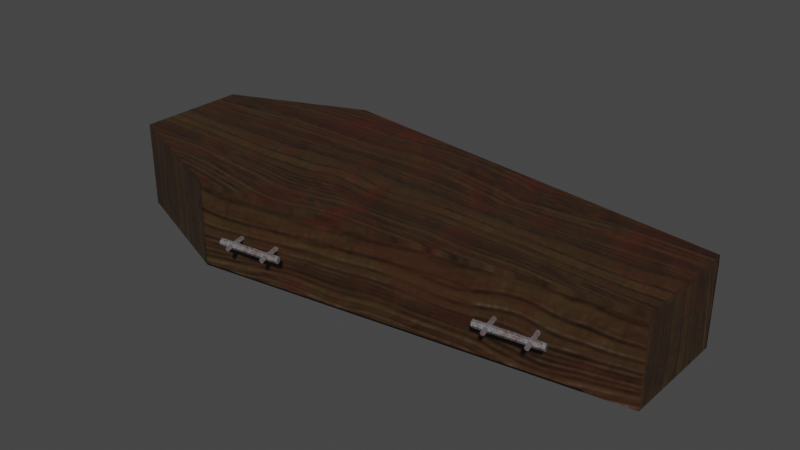 # Source: coffin.blend  (saved by Blender 5.2.45; exported with 4.5.12 LTS)
import bpy
from mathutils import Matrix  # noqa: F401  (used for matrix-valued properties, if any)

bpy.ops.wm.read_factory_settings(use_empty=True)
scene = bpy.context.scene
scene.name = 'Scene'

# ---- images (referenced by path relative to the original .blend; pixels are not part of the script)
import os
ASSET_DIR = os.environ.get("B2B_ASSET_DIR", "")  # directory of the original .blend (textures are referenced by path, not embedded)
HERE = os.path.dirname(os.path.abspath(__file__))  # packed textures are extracted next to this script under _unpacked/

def load_image(name, relpath, width, height, colorspace="sRGB"):
    """Load a texture the original file referenced (path relative to the .blend, or extracted next to this script)."""
    p = next((c for c in (os.path.join(HERE, relpath), os.path.join(ASSET_DIR, relpath)) if relpath and os.path.exists(c)), "")
    if p:
        img = bpy.data.images.load(p, check_existing=True)
        img.name = name
    else:  # same state as the original file: an image datablock whose file is absent (Cycles renders it pink)
        img = bpy.data.images.new(name, width, height)
        img.source = "FILE"
        img.filepath = "//" + (relpath or name)
    img.colorspace_settings.name = colorspace
    return img
img_coffin_1_001_n_png_001 = load_image('coffin_1_001_n.png.001', '_unpacked/coffin_1_001_n.fde47511.png', 512, 512, 'Non-Color')
img_coffin_001_d_png_001 = load_image('coffin_001_d.png.001', '_unpacked/coffin_001_d.a36c673b.png', 512, 512, 'sRGB')

# ---- materials (node trees are filled in below, after node groups)
mat_material = bpy.data.materials.new('Material')

# ---- material node trees
mat_material.use_nodes = True; mat_material.node_tree.nodes.clear()
_N = mat_material.node_tree.nodes; _L = mat_material.node_tree.links
n0 = _N.new('ShaderNodeBsdfPrincipled'); n0.name = 'Principled BSDF'; n0.location = (-200, 100)
n1 = _N.new('ShaderNodeOutputMaterial'); n1.name = 'Material Output'; n1.location = (200, 100)
n2 = _N.new('ShaderNodeTexImage'); n2.name = 'Image Texture'; n2.location = (-689, -130)
n2.image = img_coffin_1_001_n_png_001
n3 = _N.new('ShaderNodeTexImage'); n3.name = 'Image Texture.001'; n3.location = (-672, 193)
n3.image = img_coffin_001_d_png_001
n4 = _N.new('ShaderNodeNormalMap'); n4.name = 'Normal Map'; n4.location = (-396, -133)
_L.new(n0.outputs[0], n1.inputs[0])
_L.new(n3.outputs[0], n0.inputs[0])
_L.new(n2.outputs[0], n4.inputs[1])
_L.new(n4.outputs[0], n0.inputs[5])
n1.is_active_output = True

# ---- world
world_world = bpy.data.worlds.new('World'); scene.world = world_world
world_world.use_nodes = True; world_world.node_tree.nodes.clear()
_N = world_world.node_tree.nodes; _L = world_world.node_tree.links
n0 = _N.new('ShaderNodeOutputWorld'); n0.name = 'World Output'; n0.location = (300, 300)
n1 = _N.new('ShaderNodeBackground'); n1.name = 'Background'; n1.location = (10, 300)
n1.inputs[0].default_value = (0.05088, 0.05088, 0.05088, 1.0)
_L.new(n1.outputs[0], n0.inputs[0])
n0.is_active_output = True
world_world.color = (0.05088, 0.05088, 0.05088)
world_world.use_sun_shadow = False
world_world.sun_shadow_jitter_overblur = 0.0

# ---- meshes
me_plane_001 = bpy.data.meshes.new('Plane.001')
me_plane_001.from_pydata([(-1.0, -0.2, 0.0), (1.0, -0.2, 0.0), (-1.0, 0.2, 0.0), (1.0, 0.2, 0.0), (-0.5, -0.4, 0.0), (-0.5, 0.4, 0.0), (-0.98, 0.18, 0.02), (-0.98, -0.18, 0.02), (-0.5, -0.38, 0.02), (0.98, -0.18, 0.02), (0.98, 0.18, 0.02), (-0.5, 0.38, 0.02), (-1.0, -0.2, 0.29), (1.0, -0.2, 0.29), (-0.5, -0.4, 0.29), (-1.0, 0.2, 0.29), (1.0, 0.2, 0.29), (-0.5, 0.4, 0.29), (-0.98, -0.18, 0.29), (-0.5, -0.38, 0.29), (0.98, -0.18, 0.29), (-0.98, 0.18, 0.29), (0.98, 0.18, 0.29), (-0.5, 0.38, 0.29), (-0.15, -0.3972, 0.145), (-0.3777, -0.4252, 0.145), (-0.1483, -0.403, 0.1554), (-0.376, -0.431, 0.1554), (-0.1449, -0.4148, 0.1554), (-0.3727, -0.4428, 0.1554), (-0.1433, -0.4206, 0.145), (-0.371, -0.4486, 0.145), (-0.1449, -0.4148, 0.1346), (-0.3727, -0.4428, 0.1346), (-0.1483, -0.403, 0.1346), (-0.376, -0.431, 0.1346), (-0.3498, -0.3774, 0.145), (-0.3288, -0.4628, 0.145), (-0.3454, -0.3768, 0.1528), (-0.3244, -0.4622, 0.1528), (-0.3366, -0.3755, 0.1528), (-0.3156, -0.4609, 0.1528), (-0.3322, -0.3749, 0.145), (-0.3112, -0.4603, 0.145), (-0.3366, -0.3755, 0.1372), (-0.3156, -0.4609, 0.1372), (-0.3454, -0.3768, 0.1372), (-0.3244, -0.4622, 0.1372), (-0.2146, -0.3604, 0.145), (-0.1936, -0.4458, 0.145), (-0.2102, -0.3598, 0.1528), (-0.1892, -0.4452, 0.1528), (-0.2014, -0.3585, 0.1528), (-0.1804, -0.4439, 0.1528), (-0.197, -0.3579, 0.145), (-0.176, -0.4433, 0.145), (-0.2014, -0.3585, 0.1372), (-0.1804, -0.4439, 0.1372), (-0.2102, -0.3598, 0.1372), (-0.1892, -0.4452, 0.1372), (0.7108, -0.3261, 0.1372), (0.6898, -0.2407, 0.1372), (0.7196, -0.3249, 0.1372), (0.6986, -0.2395, 0.1372), (0.724, -0.3242, 0.145), (0.703, -0.2388, 0.145), (0.7196, -0.3249, 0.1528), (0.6986, -0.2395, 0.1528), (0.7108, -0.3261, 0.1528), (0.6898, -0.2407, 0.1528), (0.7064, -0.3267, 0.145), (0.6854, -0.2413, 0.145), (0.5756, -0.3431, 0.1372), (0.5546, -0.2577, 0.1372), (0.5844, -0.3419, 0.1372), (0.5634, -0.2565, 0.1372), (0.5888, -0.3412, 0.145), (0.5678, -0.2558, 0.145), (0.5844, -0.3419, 0.1528), (0.5634, -0.2565, 0.1528), (0.5756, -0.3431, 0.1528), (0.5546, -0.2577, 0.1528), (0.5712, -0.3437, 0.145), (0.5502, -0.2583, 0.145), (0.524, -0.312, 0.1346), (0.7517, -0.284, 0.1346), (0.5273, -0.3237, 0.1346), (0.7551, -0.2957, 0.1346), (0.529, -0.3296, 0.145), (0.7567, -0.3016, 0.145), (0.5273, -0.3237, 0.1554), (0.7551, -0.2957, 0.1554), (0.524, -0.312, 0.1554), (0.7517, -0.284, 0.1554), (0.5223, -0.3061, 0.145), (0.75, -0.2781, 0.145), (-0.15, 0.3966, 0.145), (-0.3777, 0.4246, 0.145), (-0.1483, 0.4025, 0.1346), (-0.376, 0.4305, 0.1346), (-0.1449, 0.4142, 0.1346), (-0.3727, 0.4422, 0.1346), (-0.1433, 0.4201, 0.145), (-0.371, 0.4481, 0.145), (-0.1449, 0.4142, 0.1554), (-0.3727, 0.4422, 0.1554), (-0.1483, 0.4025, 0.1554), (-0.376, 0.4305, 0.1554), (-0.3498, 0.3769, 0.145), (-0.3288, 0.4623, 0.145), (-0.3454, 0.3762, 0.1372), (-0.3244, 0.4616, 0.1372), (-0.3366, 0.375, 0.1372), (-0.3156, 0.4604, 0.1372), (-0.3322, 0.3744, 0.145), (-0.3112, 0.4598, 0.145), (-0.3366, 0.375, 0.1528), (-0.3156, 0.4604, 0.1528), (-0.3454, 0.3762, 0.1528), (-0.3244, 0.4616, 0.1528), (-0.2146, 0.3599, 0.145), (-0.1936, 0.4453, 0.145), (-0.2102, 0.3592, 0.1372), (-0.1892, 0.4446, 0.1372), (-0.2014, 0.358, 0.1372), (-0.1804, 0.4434, 0.1372), (-0.197, 0.3574, 0.145), (-0.176, 0.4428, 0.145), (-0.2014, 0.358, 0.1528), (-0.1804, 0.4434, 0.1528), (-0.2102, 0.3592, 0.1528), (-0.1892, 0.4446, 0.1528), (0.7108, 0.3261, 0.1528), (0.6898, 0.2407, 0.1528), (0.7196, 0.3248, 0.1528), (0.6986, 0.2394, 0.1528), (0.724, 0.3242, 0.145), (0.703, 0.2388, 0.145), (0.7196, 0.3248, 0.1372), (0.6986, 0.2394, 0.1372), (0.7108, 0.3261, 0.1372), (0.6898, 0.2407, 0.1372), (0.7064, 0.3267, 0.145), (0.6854, 0.2413, 0.145), (0.5756, 0.3431, 0.1528), (0.5546, 0.2577, 0.1528), (0.5844, 0.3418, 0.1528), (0.5634, 0.2564, 0.1528), (0.5888, 0.3412, 0.145), (0.5678, 0.2558, 0.145), (0.5844, 0.3418, 0.1372), (0.5634, 0.2564, 0.1372), (0.5756, 0.3431, 0.1372), (0.5546, 0.2577, 0.1372), (0.5712, 0.3437, 0.145), (0.5502, 0.2583, 0.145), (0.524, 0.3119, 0.1554), (0.7517, 0.2839, 0.1554), (0.5273, 0.3237, 0.1554), (0.7551, 0.2957, 0.1554), (0.529, 0.3295, 0.145), (0.7567, 0.3015, 0.145), (0.5273, 0.3237, 0.1346), (0.7551, 0.2957, 0.1346), (0.524, 0.3119, 0.1346), (0.7517, 0.2839, 0.1346), (0.5223, 0.3061, 0.145), (0.75, 0.2781, 0.145), (-1.0, -0.2, 0.29), (1.0, -0.2, 0.29), (-1.0, 0.2, 0.29), (1.0, 0.2, 0.29), (-0.5, -0.4, 0.29), (-0.5, 0.4, 0.29), (-1.0, 0.2, 0.31), (-1.0, -0.2, 0.31), (-0.5, -0.4, 0.31), (1.0, -0.2, 0.31), (1.0, 0.2, 0.31), (-0.5, 0.4, 0.31)], [], [(4, 5, 3, 1), (0, 2, 5, 4), (8, 9, 10, 11), (7, 8, 11, 6), (0, 4, 14, 12), (4, 1, 13, 14), (3, 5, 17, 16), (5, 2, 15, 17), (8, 7, 18, 19), (9, 8, 19, 20), (11, 10, 22, 23), (6, 11, 23, 21), (10, 9, 20, 22), (6, 21, 18, 7), (2, 0, 12, 15), (3, 16, 13, 1), (22, 20, 13, 16), (17, 23, 22, 16), (15, 21, 23, 17), (21, 15, 12, 18), (14, 19, 18, 12), (13, 20, 19, 14), (24, 25, 27, 26), (26, 27, 29, 28), (28, 29, 31, 30), (30, 31, 33, 32), (27, 25, 35, 33, 31, 29), (32, 33, 35, 34), (34, 35, 25, 24), (24, 26, 28, 30, 32, 34), (36, 37, 39, 38), (38, 39, 41, 40), (40, 41, 43, 42), (42, 43, 45, 44), (39, 37, 47, 45, 43, 41), (44, 45, 47, 46), (46, 47, 37, 36), (36, 38, 40, 42, 44, 46), (48, 49, 51, 50), (50, 51, 53, 52), (52, 53, 55, 54), (54, 55, 57, 56), (51, 49, 59, 57, 55, 53), (56, 57, 59, 58), (58, 59, 49, 48), (48, 50, 52, 54, 56, 58), (71, 69, 67, 65, 63, 61), (61, 60, 70, 71), (63, 62, 60, 61), (68, 70, 60, 62, 64, 66), (65, 64, 62, 63), (67, 66, 64, 65), (69, 68, 66, 67), (71, 70, 68, 69), (83, 81, 79, 77, 75, 73), (73, 72, 82, 83), (75, 74, 72, 73), (80, 82, 72, 74, 76, 78), (77, 76, 74, 75), (79, 78, 76, 77), (81, 80, 78, 79), (83, 82, 80, 81), (95, 93, 91, 89, 87, 85), (85, 84, 94, 95), (87, 86, 84, 85), (92, 94, 84, 86, 88, 90), (89, 88, 86, 87), (91, 90, 88, 89), (93, 92, 90, 91), (95, 94, 92, 93), (96, 97, 99, 98), (98, 99, 101, 100), (100, 101, 103, 102), (102, 103, 105, 104), (99, 97, 107, 105, 103, 101), (104, 105, 107, 106), (106, 107, 97, 96), (96, 98, 100, 102, 104, 106), (108, 109, 111, 110), (110, 111, 113, 112), (112, 113, 115, 114), (114, 115, 117, 116), (111, 109, 119, 117, 115, 113), (116, 117, 119, 118), (118, 119, 109, 108), (108, 110, 112, 114, 116, 118), (120, 121, 123, 122), (122, 123, 125, 124), (124, 125, 127, 126), (126, 127, 129, 128), (123, 121, 131, 129, 127, 125), (128, 129, 131, 130), (130, 131, 121, 120), (120, 122, 124, 126, 128, 130), (143, 141, 139, 137, 135, 133), (133, 132, 142, 143), (135, 134, 132, 133), (140, 142, 132, 134, 136, 138), (137, 136, 134, 135), (139, 138, 136, 137), (141, 140, 138, 139), (143, 142, 140, 141), (155, 153, 151, 149, 147, 145), (145, 144, 154, 155), (147, 146, 144, 145), (152, 154, 144, 146, 148, 150), (149, 148, 146, 147), (151, 150, 148, 149), (153, 152, 150, 151), (155, 154, 152, 153), (167, 165, 163, 161, 159, 157), (157, 156, 166, 167), (159, 158, 156, 157), (164, 166, 156, 158, 160, 162), (161, 160, 158, 159), (163, 162, 160, 161), (165, 164, 162, 163), (167, 166, 164, 165), (172, 169, 171, 173), (168, 172, 173, 170), (176, 179, 178, 177), (175, 174, 179, 176), (172, 168, 175, 176), (171, 169, 177, 178), (168, 170, 174, 175), (173, 171, 178, 179), (170, 173, 179, 174), (169, 172, 176, 177)])
_uv = me_plane_001.uv_layers.new(name='UVMap')
_uv.uv.foreach_set('vector', [0.791, 0.7926, 0.4933, 0.7926, 0.5677, 0.2344, 0.7166, 0.2344, 0.7166, 0.9786, 0.5677, 0.9786, 0.4933, 0.7926, 0.791, 0.7926, 0.5063, 0.7871, 0.5807, 0.2363, 0.7146, 0.2363, 0.7891, 0.7871, 0.5807, 0.9657, 0.5063, 0.7871, 0.7891, 0.7871, 0.7146, 0.9657, 0.7996, 0.0, 1.0, 0.0, 1.0, 0.1079, 0.7996, 0.1079, 1.0, 0.0, 1.0, 0.5609, 0.8925, 0.5609, 0.8925, 0.0, 0.7828, 0.5612, 0.7828, 2.98e-08, 0.8904, 2.98e-08, 0.8904, 0.5612, 1.0, 0.218, 0.7996, 0.218, 0.7996, 0.1101, 1.0, 0.1101, 0.9987, 0.2153, 0.8052, 0.218, 0.8038, 0.1176, 0.9972, 0.1148, 0.7828, 0.5545, 0.7828, 0.001268, 0.8828, 0.001267, 0.8828, 0.5545, 1.0, 0.0009524, 1.0, 0.5538, 0.9, 0.5538, 0.9, 0.0009554, 0.8052, 8.586e-10, 0.9987, 0.002764, 0.9972, 0.1032, 0.8038, 0.1005, 0.9926, 0.2158, 0.8586, 0.2158, 0.8586, 0.1154, 0.9926, 0.1154, 0.9926, 0.0, 0.9926, 0.1005, 0.8586, 0.1005, 0.8586, 1.788e-07, 1.0, 0.2158, 0.8512, 0.2158, 0.8512, 0.1079, 1.0, 0.1079, 1.0, -5.96e-08, 1.0, 0.1079, 0.8512, 0.1079, 0.8512, 0.0, 0.9926, 0.1154, 0.8586, 0.1154, 0.8512, 0.1079, 1.0, 0.1079, 0.8904, 2.98e-08, 0.9, 0.0009554, 0.9, 0.5538, 0.8904, 0.5612, 0.7996, 0.1101, 0.8038, 0.1005, 0.9972, 0.1032, 1.0, 0.1101, 0.9926, 0.1005, 1.0, 0.1079, 0.8512, 0.1079, 0.8586, 0.1005, 1.0, 0.1079, 0.9972, 0.1148, 0.8038, 0.1176, 0.7996, 0.1079, 0.8925, 0.5609, 0.8828, 0.5545, 0.8828, 0.001267, 0.8925, 0.0, 0.1289, 0.007812, 0.1289, 0.5, 0.1055, 0.4961, 0.1055, 0.007812, 0.1055, 0.007812, 0.1055, 0.4961, 0.07812, 0.4922, 0.07812, 0.003906, 0.07812, 0.003906, 0.07812, 0.4922, 0.05078, 0.4922, 0.05078, 0.0, 0.05078, 0.0, 0.05078, 0.4922, 0.02734, 0.4922, 0.02734, 0.003906, 0.2461, 0.2305, 0.2227, 0.2461, 0.1992, 0.2305, 0.1992, 0.207, 0.2227, 0.1914, 0.2461, 0.207, 0.02734, 0.003906, 0.02734, 0.4922, 0.0, 0.4961, 0.0, 0.007812, 0.1562, 0.007812, 0.1562, 0.4961, 0.1289, 0.5, 0.1289, 0.007812, 0.1797, 0.2461, 0.1562, 0.2305, 0.1562, 0.207, 0.1797, 0.1914, 0.1992, 0.207, 0.1992, 0.2305, 0.2891, 0.1914, 0.2891, 0.003906, 0.3086, 0.003906, 0.3086, 0.1914, 0.3086, 0.1914, 0.3086, 0.003906, 0.3281, 0.0, 0.3281, 0.1914, 0.3281, 0.1914, 0.3281, 0.0, 0.3477, 0.0, 0.3477, 0.1875, 0.3477, 0.1875, 0.3477, 0.0, 0.3672, 0.0, 0.3672, 0.1914, 0.2461, 0.2227, 0.2461, 0.2031, 0.2617, 0.1914, 0.2773, 0.2031, 0.2773, 0.2227, 0.2617, 0.2305, 0.3672, 0.1914, 0.3672, 0.0, 0.3867, 0.003906, 0.3867, 0.1914, 0.2695, 0.1914, 0.2695, 0.003906, 0.2891, 0.003906, 0.2891, 0.1914, 0.2266, 0.2461, 0.2461, 0.2539, 0.2461, 0.2734, 0.2266, 0.2812, 0.2109, 0.2734, 0.2109, 0.2539, 0.1758, 0.1914, 0.1758, 0.003906, 0.1953, 0.003906, 0.1953, 0.1914, 0.1953, 0.1914, 0.1953, 0.003906, 0.2148, 0.0, 0.2148, 0.1914, 0.2148, 0.1914, 0.2148, 0.0, 0.2305, 0.0, 0.2305, 0.1875, 0.2305, 0.1875, 0.2305, 0.0, 0.25, 0.0, 0.25, 0.1914, 0.2461, 0.2422, 0.2617, 0.2305, 0.2773, 0.2422, 0.2773, 0.2578, 0.2617, 0.2695, 0.2461, 0.2578, 0.25, 0.1914, 0.25, 0.0, 0.2695, 0.003906, 0.2695, 0.1914, 0.1562, 0.1914, 0.1562, 0.003906, 0.1758, 0.003906, 0.1758, 0.1914, 0.1953, 0.2461, 0.2109, 0.2539, 0.2109, 0.2734, 0.1953, 0.2812, 0.1797, 0.2734, 0.1797, 0.2539, 0.1953, 0.2461, 0.2109, 0.2539, 0.2109, 0.2734, 0.1953, 0.2812, 0.1797, 0.2734, 0.1797, 0.2539, 0.1562, 0.1914, 0.1562, 0.003906, 0.1758, 0.003906, 0.1758, 0.1914, 0.25, 0.1914, 0.25, 0.0, 0.2695, 0.003906, 0.2695, 0.1914, 0.2461, 0.2422, 0.2617, 0.2305, 0.2773, 0.2422, 0.2773, 0.2578, 0.2617, 0.2695, 0.2461, 0.2578, 0.2305, 0.1875, 0.2305, 0.0, 0.25, 0.0, 0.25, 0.1914, 0.2148, 0.1914, 0.2148, 0.0, 0.2305, 0.0, 0.2305, 0.1875, 0.1953, 0.1914, 0.1953, 0.003906, 0.2148, 0.0, 0.2148, 0.1914, 0.1758, 0.1914, 0.1758, 0.003906, 0.1953, 0.003906, 0.1953, 0.1914, 0.2266, 0.2461, 0.2461, 0.2539, 0.2461, 0.2734, 0.2266, 0.2812, 0.2109, 0.2734, 0.2109, 0.2539, 0.2695, 0.1914, 0.2695, 0.003906, 0.2891, 0.003906, 0.2891, 0.1914, 0.3672, 0.1914, 0.3672, 0.0, 0.3867, 0.003906, 0.3867, 0.1914, 0.2461, 0.2227, 0.2461, 0.2031, 0.2617, 0.1914, 0.2773, 0.2031, 0.2773, 0.2227, 0.2617, 0.2305, 0.3477, 0.1875, 0.3477, 0.0, 0.3672, 0.0, 0.3672, 0.1914, 0.3281, 0.1914, 0.3281, 0.0, 0.3477, 0.0, 0.3477, 0.1875, 0.3086, 0.1914, 0.3086, 0.003906, 0.3281, 0.0, 0.3281, 0.1914, 0.2891, 0.1914, 0.2891, 0.003906, 0.3086, 0.003906, 0.3086, 0.1914, 0.1797, 0.2461, 0.1562, 0.2305, 0.1562, 0.207, 0.1797, 0.1914, 0.1992, 0.207, 0.1992, 0.2305, 0.1562, 0.007812, 0.1562, 0.4961, 0.1289, 0.5, 0.1289, 0.007812, 0.02734, 0.003906, 0.02734, 0.4922, 0.0, 0.4961, 0.0, 0.007812, 0.2461, 0.2305, 0.2227, 0.2461, 0.1992, 0.2305, 0.1992, 0.207, 0.2227, 0.1914, 0.2461, 0.207, 0.05078, 0.0, 0.05078, 0.4922, 0.02734, 0.4922, 0.02734, 0.003906, 0.07812, 0.003906, 0.07812, 0.4922, 0.05078, 0.4922, 0.05078, 0.0, 0.1055, 0.007812, 0.1055, 0.4961, 0.07812, 0.4922, 0.07812, 0.003906, 0.1289, 0.007812, 0.1289, 0.5, 0.1055, 0.4961, 0.1055, 0.007812, 0.1289, 0.007812, 0.1289, 0.5, 0.1055, 0.4961, 0.1055, 0.007812, 0.1055, 0.007812, 0.1055, 0.4961, 0.07812, 0.4922, 0.07812, 0.003906, 0.07812, 0.003906, 0.07812, 0.4922, 0.05078, 0.4922, 0.05078, 0.0, 0.05078, 0.0, 0.05078, 0.4922, 0.02734, 0.4922, 0.02734, 0.003906, 0.2461, 0.2305, 0.2227, 0.2461, 0.1992, 0.2305, 0.1992, 0.207, 0.2227, 0.1914, 0.2461, 0.207, 0.02734, 0.003906, 0.02734, 0.4922, 0.0, 0.4961, 0.0, 0.007812, 0.1562, 0.007812, 0.1562, 0.4961, 0.1289, 0.5, 0.1289, 0.007812, 0.1797, 0.2461, 0.1562, 0.2305, 0.1562, 0.207, 0.1797, 0.1914, 0.1992, 0.207, 0.1992, 0.2305, 0.2891, 0.1914, 0.2891, 0.003906, 0.3086, 0.003906, 0.3086, 0.1914, 0.3086, 0.1914, 0.3086, 0.003906, 0.3281, 0.0, 0.3281, 0.1914, 0.3281, 0.1914, 0.3281, 0.0, 0.3477, 0.0, 0.3477, 0.1875, 0.3477, 0.1875, 0.3477, 0.0, 0.3672, 0.0, 0.3672, 0.1914, 0.2461, 0.2227, 0.2461, 0.2031, 0.2617, 0.1914, 0.2773, 0.2031, 0.2773, 0.2227, 0.2617, 0.2305, 0.3672, 0.1914, 0.3672, 0.0, 0.3867, 0.003906, 0.3867, 0.1914, 0.2695, 0.1914, 0.2695, 0.003906, 0.2891, 0.003906, 0.2891, 0.1914, 0.2266, 0.2461, 0.2461, 0.2539, 0.2461, 0.2734, 0.2266, 0.2812, 0.2109, 0.2734, 0.2109, 0.2539, 0.1758, 0.1914, 0.1758, 0.003906, 0.1953, 0.003906, 0.1953, 0.1914, 0.1953, 0.1914, 0.1953, 0.003906, 0.2148, 0.0, 0.2148, 0.1914, 0.2148, 0.1914, 0.2148, 0.0, 0.2305, 0.0, 0.2305, 0.1875, 0.2305, 0.1875, 0.2305, 0.0, 0.25, 0.0, 0.25, 0.1914, 0.2461, 0.2422, 0.2617, 0.2305, 0.2773, 0.2422, 0.2773, 0.2578, 0.2617, 0.2695, 0.2461, 0.2578, 0.25, 0.1914, 0.25, 0.0, 0.2695, 0.003906, 0.2695, 0.1914, 0.1562, 0.1914, 0.1562, 0.003906, 0.1758, 0.003906, 0.1758, 0.1914, 0.1953, 0.2461, 0.2109, 0.2539, 0.2109, 0.2734, 0.1953, 0.2812, 0.1797, 0.2734, 0.1797, 0.2539, 0.1953, 0.2461, 0.2109, 0.2539, 0.2109, 0.2734, 0.1953, 0.2812, 0.1797, 0.2734, 0.1797, 0.2539, 0.1562, 0.1914, 0.1562, 0.003906, 0.1758, 0.003906, 0.1758, 0.1914, 0.25, 0.1914, 0.25, 0.0, 0.2695, 0.003906, 0.2695, 0.1914, 0.2461, 0.2422, 0.2617, 0.2305, 0.2773, 0.2422, 0.2773, 0.2578, 0.2617, 0.2695, 0.2461, 0.2578, 0.2305, 0.1875, 0.2305, 0.0, 0.25, 0.0, 0.25, 0.1914, 0.2148, 0.1914, 0.2148, 0.0, 0.2305, 0.0, 0.2305, 0.1875, 0.1953, 0.1914, 0.1953, 0.003906, 0.2148, 0.0, 0.2148, 0.1914, 0.1758, 0.1914, 0.1758, 0.003906, 0.1953, 0.003906, 0.1953, 0.1914, 0.2266, 0.2461, 0.2461, 0.2539, 0.2461, 0.2734, 0.2266, 0.2812, 0.2109, 0.2734, 0.2109, 0.2539, 0.2695, 0.1914, 0.2695, 0.003906, 0.2891, 0.003906, 0.2891, 0.1914, 0.3672, 0.1914, 0.3672, 0.0, 0.3867, 0.003906, 0.3867, 0.1914, 0.2461, 0.2227, 0.2461, 0.2031, 0.2617, 0.1914, 0.2773, 0.2031, 0.2773, 0.2227, 0.2617, 0.2305, 0.3477, 0.1875, 0.3477, 0.0, 0.3672, 0.0, 0.3672, 0.1914, 0.3281, 0.1914, 0.3281, 0.0, 0.3477, 0.0, 0.3477, 0.1875, 0.3086, 0.1914, 0.3086, 0.003906, 0.3281, 0.0, 0.3281, 0.1914, 0.2891, 0.1914, 0.2891, 0.003906, 0.3086, 0.003906, 0.3086, 0.1914, 0.1797, 0.2461, 0.1562, 0.2305, 0.1562, 0.207, 0.1797, 0.1914, 0.1992, 0.207, 0.1992, 0.2305, 0.1562, 0.007812, 0.1562, 0.4961, 0.1289, 0.5, 0.1289, 0.007812, 0.02734, 0.003906, 0.02734, 0.4922, 0.0, 0.4961, 0.0, 0.007812, 0.2461, 0.2305, 0.2227, 0.2461, 0.1992, 0.2305, 0.1992, 0.207, 0.2227, 0.1914, 0.2461, 0.207, 0.05078, 0.0, 0.05078, 0.4922, 0.02734, 0.4922, 0.02734, 0.003906, 0.07812, 0.003906, 0.07812, 0.4922, 0.05078, 0.4922, 0.05078, 0.0, 0.1055, 0.007812, 0.1055, 0.4961, 0.07812, 0.4922, 0.07812, 0.003906, 0.1289, 0.007812, 0.1289, 0.5, 0.1055, 0.4961, 0.1055, 0.007812, 0.7949, 0.7906, 0.7205, 0.2324, 0.5717, 0.2324, 0.4972, 0.7906, 0.7205, 0.9767, 0.7949, 0.7906, 0.4972, 0.7906, 0.5717, 0.9767, 0.7949, 0.7906, 0.4972, 0.7906, 0.5717, 0.2324, 0.7205, 0.2324, 0.7205, 0.9767, 0.5717, 0.9767, 0.4972, 0.7906, 0.7949, 0.7906, 0.7949, 0.7906, 0.7205, 0.9767, 0.7205, 0.9767, 0.7949, 0.7906, 0.5717, 0.2324, 0.7205, 0.2324, 0.7205, 0.2324, 0.5717, 0.2324, 0.7205, 0.9767, 0.5717, 0.9767, 0.5717, 0.9767, 0.7205, 0.9767, 0.4972, 0.7906, 0.5717, 0.2324, 0.5717, 0.2324, 0.4972, 0.7906, 0.5717, 0.9767, 0.4972, 0.7906, 0.4972, 0.7906, 0.5717, 0.9767, 0.7205, 0.2324, 0.7949, 0.7906, 0.7949, 0.7906, 0.7205, 0.2324])
me_plane_001.materials.append(mat_material)
me_plane_001.use_remesh_fix_poles = True
me_plane_001.use_remesh_preserve_attributes = False
me_plane_001.use_mirror_vertex_groups = False
me_plane_001.update()
me_plane = bpy.data.meshes.new('Plane')
me_plane.from_pydata([(-1.0, -1.0, 0.0), (1.0, -1.0, 0.0), (-1.0, 1.0, 0.0), (1.0, 1.0, 0.0)], [], [(0, 1, 3, 2)])
_uv = me_plane.uv_layers.new(name='UVMap')
_uv.uv.foreach_set('vector', [0.0, 0.0, 1.0, 0.0, 1.0, 1.0, 0.0, 1.0])
me_plane.update()

# ---- objects
ob_coffin_001 = bpy.data.objects.new('coffin_001', me_plane_001)
ob_plane = bpy.data.objects.new('Plane', me_plane)

# ---- transforms, parenting, visibility, modifiers, constraints
ob_coffin_001.location = (0.0, 0.0, 0.0)
ob_coffin_001.lineart.crease_threshold = 0.0
ob_plane.location = (0.0, 0.0, 0.0)
ob_plane.scale = (0.5, 0.5, 0.5)
ob_plane.hide_render = True

# ---- collection membership
scene.collection.objects.link(ob_coffin_001)
scene.collection.objects.link(ob_plane)

# ---- scene / render settings (as saved in the file)
scene.frame_start = 1; scene.frame_end = 250; scene.frame_set(0)
scene.render.engine = 'BLENDER_WORKBENCH'
scene.render.bake_bias = 0.0
scene.render.bake_samples = 0
scene.cycles.use_denoising = False
scene.cycles.samples = 128
scene.cycles.sampling_pattern = 'TABULATED_SOBOL'
scene.cycles.use_adaptive_sampling = False
scene.cycles.use_light_tree = False
scene.eevee.fast_gi_thickness_far = 0.0
scene.view_settings.view_transform = 'Filmic'
bpy.context.view_layer.update()

# ---- added for rendering (the .blend has no active camera and no usable light): camera, sun
cam_auto = bpy.data.cameras.new('AutoCamera')
cam_auto.lens = 50.0
cam_auto.sensor_width = 36.0
cam_auto.clip_end = 1000.0
ob_auto_camera = bpy.data.objects.new('AutoCamera', cam_auto)
scene.collection.objects.link(ob_auto_camera)
ob_auto_camera.location = (2.05887, -2.47091, 1.8021)
ob_auto_camera.rotation_euler = (1.09748, -7.21219e-08, 0.694738)
scene.camera = ob_auto_camera
light_auto_sun = bpy.data.lights.new('AutoSun', 'SUN')
light_auto_sun.energy = 3.0
light_auto_sun.angle = 0.0523599
ob_auto_sun = bpy.data.objects.new('AutoSun', light_auto_sun)
scene.collection.objects.link(ob_auto_sun)
ob_auto_sun.rotation_euler = (0.872665, 0.174533, 0.523599)
bpy.context.view_layer.update()
